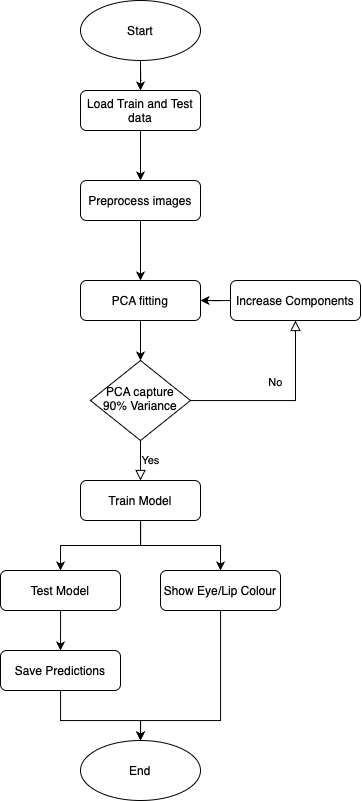

The diagram above was exported from draw.io. Its source (the exported page's mxGraphModel, read from the mxfile embedded in the PNG):
<mxGraphModel dx="771" dy="1831" grid="1" gridSize="10" guides="1" tooltips="1" connect="1" arrows="1" fold="1" page="1" pageScale="1" pageWidth="827" pageHeight="1169" math="0" shadow="0">
  <root>
    <mxCell id="WIyWlLk6GJQsqaUBKTNV-0" />
    <mxCell id="WIyWlLk6GJQsqaUBKTNV-1" parent="WIyWlLk6GJQsqaUBKTNV-0" />
    <mxCell id="cKkumDfhsvaPH2Bk1yck-2" style="edgeStyle=orthogonalEdgeStyle;rounded=0;orthogonalLoop=1;jettySize=auto;html=1;entryX=0.5;entryY=0;entryDx=0;entryDy=0;" edge="1" parent="WIyWlLk6GJQsqaUBKTNV-1" source="WIyWlLk6GJQsqaUBKTNV-3" target="cKkumDfhsvaPH2Bk1yck-3">
      <mxGeometry relative="1" as="geometry">
        <mxPoint x="220" y="170" as="targetPoint" />
      </mxGeometry>
    </mxCell>
    <mxCell id="WIyWlLk6GJQsqaUBKTNV-3" value="Load Train and Test data" style="rounded=1;whiteSpace=wrap;html=1;fontSize=12;glass=0;strokeWidth=1;shadow=0;" parent="WIyWlLk6GJQsqaUBKTNV-1" vertex="1">
      <mxGeometry x="180" y="80" width="120" height="40" as="geometry" />
    </mxCell>
    <mxCell id="WIyWlLk6GJQsqaUBKTNV-8" value="No" style="rounded=0;html=1;jettySize=auto;orthogonalLoop=1;fontSize=11;endArrow=block;endFill=0;endSize=8;strokeWidth=1;shadow=0;labelBackgroundColor=none;edgeStyle=orthogonalEdgeStyle;entryX=0.5;entryY=1;entryDx=0;entryDy=0;" parent="WIyWlLk6GJQsqaUBKTNV-1" source="WIyWlLk6GJQsqaUBKTNV-10" target="cKkumDfhsvaPH2Bk1yck-7" edge="1">
      <mxGeometry x="0.3333" y="20" relative="1" as="geometry">
        <mxPoint as="offset" />
        <mxPoint x="480" y="390" as="targetPoint" />
        <Array as="points">
          <mxPoint x="395" y="390" />
        </Array>
      </mxGeometry>
    </mxCell>
    <mxCell id="WIyWlLk6GJQsqaUBKTNV-9" value="Yes" style="edgeStyle=orthogonalEdgeStyle;rounded=0;html=1;jettySize=auto;orthogonalLoop=1;fontSize=11;endArrow=block;endFill=0;endSize=8;strokeWidth=1;shadow=0;labelBackgroundColor=none;" parent="WIyWlLk6GJQsqaUBKTNV-1" source="WIyWlLk6GJQsqaUBKTNV-10" target="WIyWlLk6GJQsqaUBKTNV-12" edge="1">
      <mxGeometry y="10" relative="1" as="geometry">
        <mxPoint as="offset" />
      </mxGeometry>
    </mxCell>
    <mxCell id="WIyWlLk6GJQsqaUBKTNV-10" value="PCA capture 90% Variance" style="rhombus;whiteSpace=wrap;html=1;shadow=0;fontFamily=Helvetica;fontSize=12;align=center;strokeWidth=1;spacing=6;spacingTop=-4;" parent="WIyWlLk6GJQsqaUBKTNV-1" vertex="1">
      <mxGeometry x="190" y="350" width="100" height="80" as="geometry" />
    </mxCell>
    <mxCell id="cKkumDfhsvaPH2Bk1yck-10" style="edgeStyle=orthogonalEdgeStyle;rounded=0;orthogonalLoop=1;jettySize=auto;html=1;entryX=0.5;entryY=0;entryDx=0;entryDy=0;" edge="1" parent="WIyWlLk6GJQsqaUBKTNV-1" source="WIyWlLk6GJQsqaUBKTNV-12" target="cKkumDfhsvaPH2Bk1yck-11">
      <mxGeometry relative="1" as="geometry">
        <mxPoint x="220" y="560" as="targetPoint" />
      </mxGeometry>
    </mxCell>
    <mxCell id="cKkumDfhsvaPH2Bk1yck-16" style="edgeStyle=orthogonalEdgeStyle;rounded=0;orthogonalLoop=1;jettySize=auto;html=1;entryX=0.5;entryY=0;entryDx=0;entryDy=0;" edge="1" parent="WIyWlLk6GJQsqaUBKTNV-1" source="WIyWlLk6GJQsqaUBKTNV-12" target="cKkumDfhsvaPH2Bk1yck-14">
      <mxGeometry relative="1" as="geometry" />
    </mxCell>
    <mxCell id="WIyWlLk6GJQsqaUBKTNV-12" value="Train Model" style="rounded=1;whiteSpace=wrap;html=1;fontSize=12;glass=0;strokeWidth=1;shadow=0;" parent="WIyWlLk6GJQsqaUBKTNV-1" vertex="1">
      <mxGeometry x="180" y="470" width="120" height="40" as="geometry" />
    </mxCell>
    <mxCell id="cKkumDfhsvaPH2Bk1yck-12" style="edgeStyle=orthogonalEdgeStyle;rounded=0;orthogonalLoop=1;jettySize=auto;html=1;entryX=0.5;entryY=0;entryDx=0;entryDy=0;" edge="1" parent="WIyWlLk6GJQsqaUBKTNV-1" source="cKkumDfhsvaPH2Bk1yck-1" target="WIyWlLk6GJQsqaUBKTNV-3">
      <mxGeometry relative="1" as="geometry" />
    </mxCell>
    <mxCell id="cKkumDfhsvaPH2Bk1yck-1" value="Start" style="ellipse;whiteSpace=wrap;html=1;" vertex="1" parent="WIyWlLk6GJQsqaUBKTNV-1">
      <mxGeometry x="180" y="-10" width="120" height="60" as="geometry" />
    </mxCell>
    <mxCell id="cKkumDfhsvaPH2Bk1yck-4" style="edgeStyle=orthogonalEdgeStyle;rounded=0;orthogonalLoop=1;jettySize=auto;html=1;entryX=0.5;entryY=0;entryDx=0;entryDy=0;" edge="1" parent="WIyWlLk6GJQsqaUBKTNV-1" source="cKkumDfhsvaPH2Bk1yck-3" target="cKkumDfhsvaPH2Bk1yck-5">
      <mxGeometry relative="1" as="geometry">
        <mxPoint x="220" y="270" as="targetPoint" />
      </mxGeometry>
    </mxCell>
    <mxCell id="cKkumDfhsvaPH2Bk1yck-3" value="Preprocess images" style="rounded=1;whiteSpace=wrap;html=1;fontSize=12;glass=0;strokeWidth=1;shadow=0;" vertex="1" parent="WIyWlLk6GJQsqaUBKTNV-1">
      <mxGeometry x="180" y="170" width="120" height="40" as="geometry" />
    </mxCell>
    <mxCell id="cKkumDfhsvaPH2Bk1yck-6" style="edgeStyle=orthogonalEdgeStyle;rounded=0;orthogonalLoop=1;jettySize=auto;html=1;entryX=0.5;entryY=0;entryDx=0;entryDy=0;" edge="1" parent="WIyWlLk6GJQsqaUBKTNV-1" source="cKkumDfhsvaPH2Bk1yck-5" target="WIyWlLk6GJQsqaUBKTNV-10">
      <mxGeometry relative="1" as="geometry" />
    </mxCell>
    <mxCell id="cKkumDfhsvaPH2Bk1yck-5" value="PCA fitting" style="rounded=1;whiteSpace=wrap;html=1;fontSize=12;glass=0;strokeWidth=1;shadow=0;" vertex="1" parent="WIyWlLk6GJQsqaUBKTNV-1">
      <mxGeometry x="180" y="270" width="120" height="40" as="geometry" />
    </mxCell>
    <mxCell id="cKkumDfhsvaPH2Bk1yck-9" style="edgeStyle=orthogonalEdgeStyle;rounded=0;orthogonalLoop=1;jettySize=auto;html=1;entryX=1;entryY=0.5;entryDx=0;entryDy=0;" edge="1" parent="WIyWlLk6GJQsqaUBKTNV-1" source="cKkumDfhsvaPH2Bk1yck-7" target="cKkumDfhsvaPH2Bk1yck-5">
      <mxGeometry relative="1" as="geometry" />
    </mxCell>
    <mxCell id="cKkumDfhsvaPH2Bk1yck-7" value="Increase Components" style="rounded=1;whiteSpace=wrap;html=1;fontSize=12;glass=0;strokeWidth=1;shadow=0;" vertex="1" parent="WIyWlLk6GJQsqaUBKTNV-1">
      <mxGeometry x="330" y="270" width="130" height="40" as="geometry" />
    </mxCell>
    <mxCell id="cKkumDfhsvaPH2Bk1yck-17" style="edgeStyle=orthogonalEdgeStyle;rounded=0;orthogonalLoop=1;jettySize=auto;html=1;" edge="1" parent="WIyWlLk6GJQsqaUBKTNV-1" source="cKkumDfhsvaPH2Bk1yck-11">
      <mxGeometry relative="1" as="geometry">
        <mxPoint x="160" y="640" as="targetPoint" />
      </mxGeometry>
    </mxCell>
    <mxCell id="cKkumDfhsvaPH2Bk1yck-11" value="Test Model" style="rounded=1;whiteSpace=wrap;html=1;fontSize=12;glass=0;strokeWidth=1;shadow=0;" vertex="1" parent="WIyWlLk6GJQsqaUBKTNV-1">
      <mxGeometry x="100" y="560" width="120" height="40" as="geometry" />
    </mxCell>
    <mxCell id="cKkumDfhsvaPH2Bk1yck-19" style="edgeStyle=orthogonalEdgeStyle;rounded=0;orthogonalLoop=1;jettySize=auto;html=1;entryX=0.5;entryY=0;entryDx=0;entryDy=0;" edge="1" parent="WIyWlLk6GJQsqaUBKTNV-1" source="cKkumDfhsvaPH2Bk1yck-14" target="cKkumDfhsvaPH2Bk1yck-21">
      <mxGeometry relative="1" as="geometry">
        <mxPoint x="310" y="680" as="targetPoint" />
        <Array as="points">
          <mxPoint x="320" y="710" />
          <mxPoint x="240" y="710" />
        </Array>
      </mxGeometry>
    </mxCell>
    <mxCell id="cKkumDfhsvaPH2Bk1yck-14" value="Show Eye/Lip Colour" style="rounded=1;whiteSpace=wrap;html=1;fontSize=12;glass=0;strokeWidth=1;shadow=0;" vertex="1" parent="WIyWlLk6GJQsqaUBKTNV-1">
      <mxGeometry x="260" y="560" width="120" height="40" as="geometry" />
    </mxCell>
    <mxCell id="cKkumDfhsvaPH2Bk1yck-20" style="edgeStyle=orthogonalEdgeStyle;rounded=0;orthogonalLoop=1;jettySize=auto;html=1;entryX=0.5;entryY=0;entryDx=0;entryDy=0;" edge="1" parent="WIyWlLk6GJQsqaUBKTNV-1" source="cKkumDfhsvaPH2Bk1yck-18" target="cKkumDfhsvaPH2Bk1yck-21">
      <mxGeometry relative="1" as="geometry">
        <mxPoint x="160" y="720" as="targetPoint" />
        <Array as="points">
          <mxPoint x="160" y="710" />
          <mxPoint x="240" y="710" />
        </Array>
      </mxGeometry>
    </mxCell>
    <mxCell id="cKkumDfhsvaPH2Bk1yck-18" value="Save Predictions" style="rounded=1;whiteSpace=wrap;html=1;fontSize=12;glass=0;strokeWidth=1;shadow=0;" vertex="1" parent="WIyWlLk6GJQsqaUBKTNV-1">
      <mxGeometry x="100" y="640" width="120" height="40" as="geometry" />
    </mxCell>
    <mxCell id="cKkumDfhsvaPH2Bk1yck-21" value="End" style="ellipse;whiteSpace=wrap;html=1;" vertex="1" parent="WIyWlLk6GJQsqaUBKTNV-1">
      <mxGeometry x="180" y="730" width="120" height="60" as="geometry" />
    </mxCell>
  </root>
</mxGraphModel>